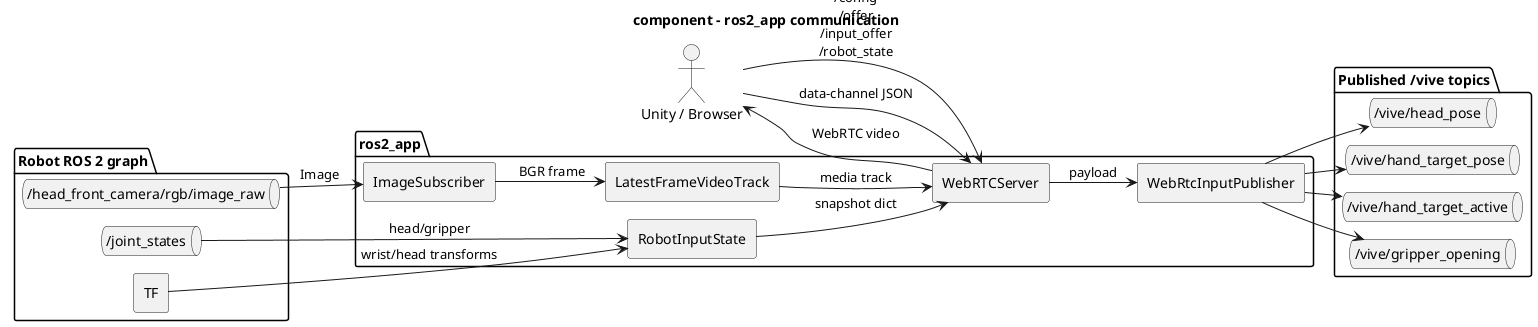

The diagram above was rendered by PlantUML. Its source (embedded in the PNG):
@startuml
!pragma layout smetana
title component - ros2_app communication

left to right direction
skinparam componentStyle rectangle
skinparam shadowing false
skinparam defaultFontName Monospace
skinparam linetype ortho

actor "Unity / Browser" as Client

package "ros2_app" {
  component "WebRTCServer" as Server
  component "ImageSubscriber" as ImageSubscriber
  component "LatestFrameVideoTrack" as VideoTrack
  component "WebRtcInputPublisher" as InputPublisher
  component "RobotInputState" as RobotState
}

package "Robot ROS 2 graph" {
  queue "/head_front_camera/rgb/image_raw" as Camera
  queue "/joint_states" as JointStates
  component "TF" as Tf
}

package "Published /vive topics" {
  queue "/vive/head_pose" as HeadPose
  queue "/vive/hand_target_pose" as HandTarget
  queue "/vive/hand_target_active" as HandActive
  queue "/vive/gripper_opening" as GripperOpening
}

Client --> Server : /config\n/offer\n/input_offer\n/robot_state
Server --> Client : WebRTC video
Client --> Server : data-channel JSON

Camera --> ImageSubscriber : Image
ImageSubscriber --> VideoTrack : BGR frame
VideoTrack --> Server : media track

Server --> InputPublisher : payload
InputPublisher --> HeadPose
InputPublisher --> HandTarget
InputPublisher --> HandActive
InputPublisher --> GripperOpening

JointStates --> RobotState : head/gripper
Tf --> RobotState : wrist/head transforms
RobotState --> Server : snapshot dict

@enduml